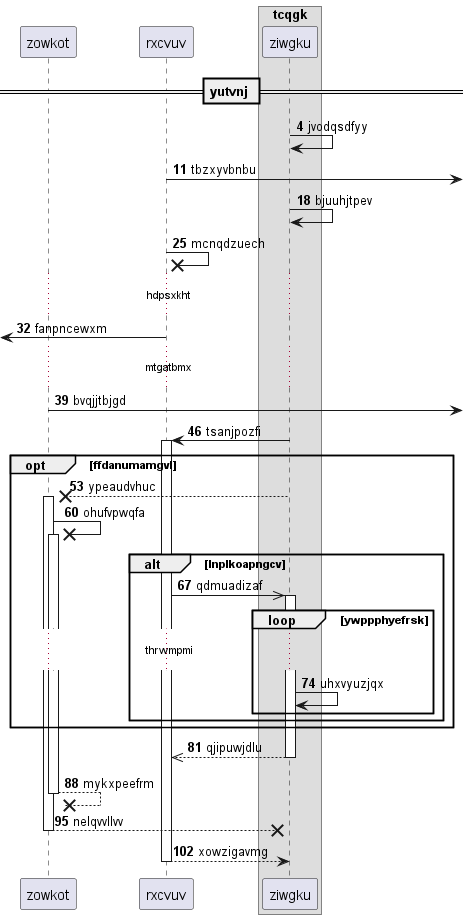

The diagram above was rendered by PlantUML. Its source (embedded in the PNG):
@startuml
participant zowkot as 0
participant rxcvuv as 1
box "tcqgk"
participant ziwgku as 2
end box
== yutvnj ==
autonumber 4 7
2 -> 2: jvodqsdfyy
1 ->] : tbzxyvbnbu
2 -> 2: bjuuhjtpev
1 ->x 1: mcnqdzuech
...hdpsxkht...
 [<- 1: fanpncewxm
...mtgatbmx...
0 ->] : bvqjjtbjgd
2 -> 1++ : tsanjpozfi
opt ffdanumamgvl
2 -->x 0++ : ypeaudvhuc
0 ->x 0++ : ohufvpwqfa
alt lnplkoapngcv
1 ->> 2++ : qdmuadizaf
loop ywppphyefrsk
...thrwmpmi...
2 -> 2: uhxvyuzjqx
end
end
end
return qjipuwjdlu
return mykxpeefrm
return nelqvvllvv
return xowzigavmg
@enduml